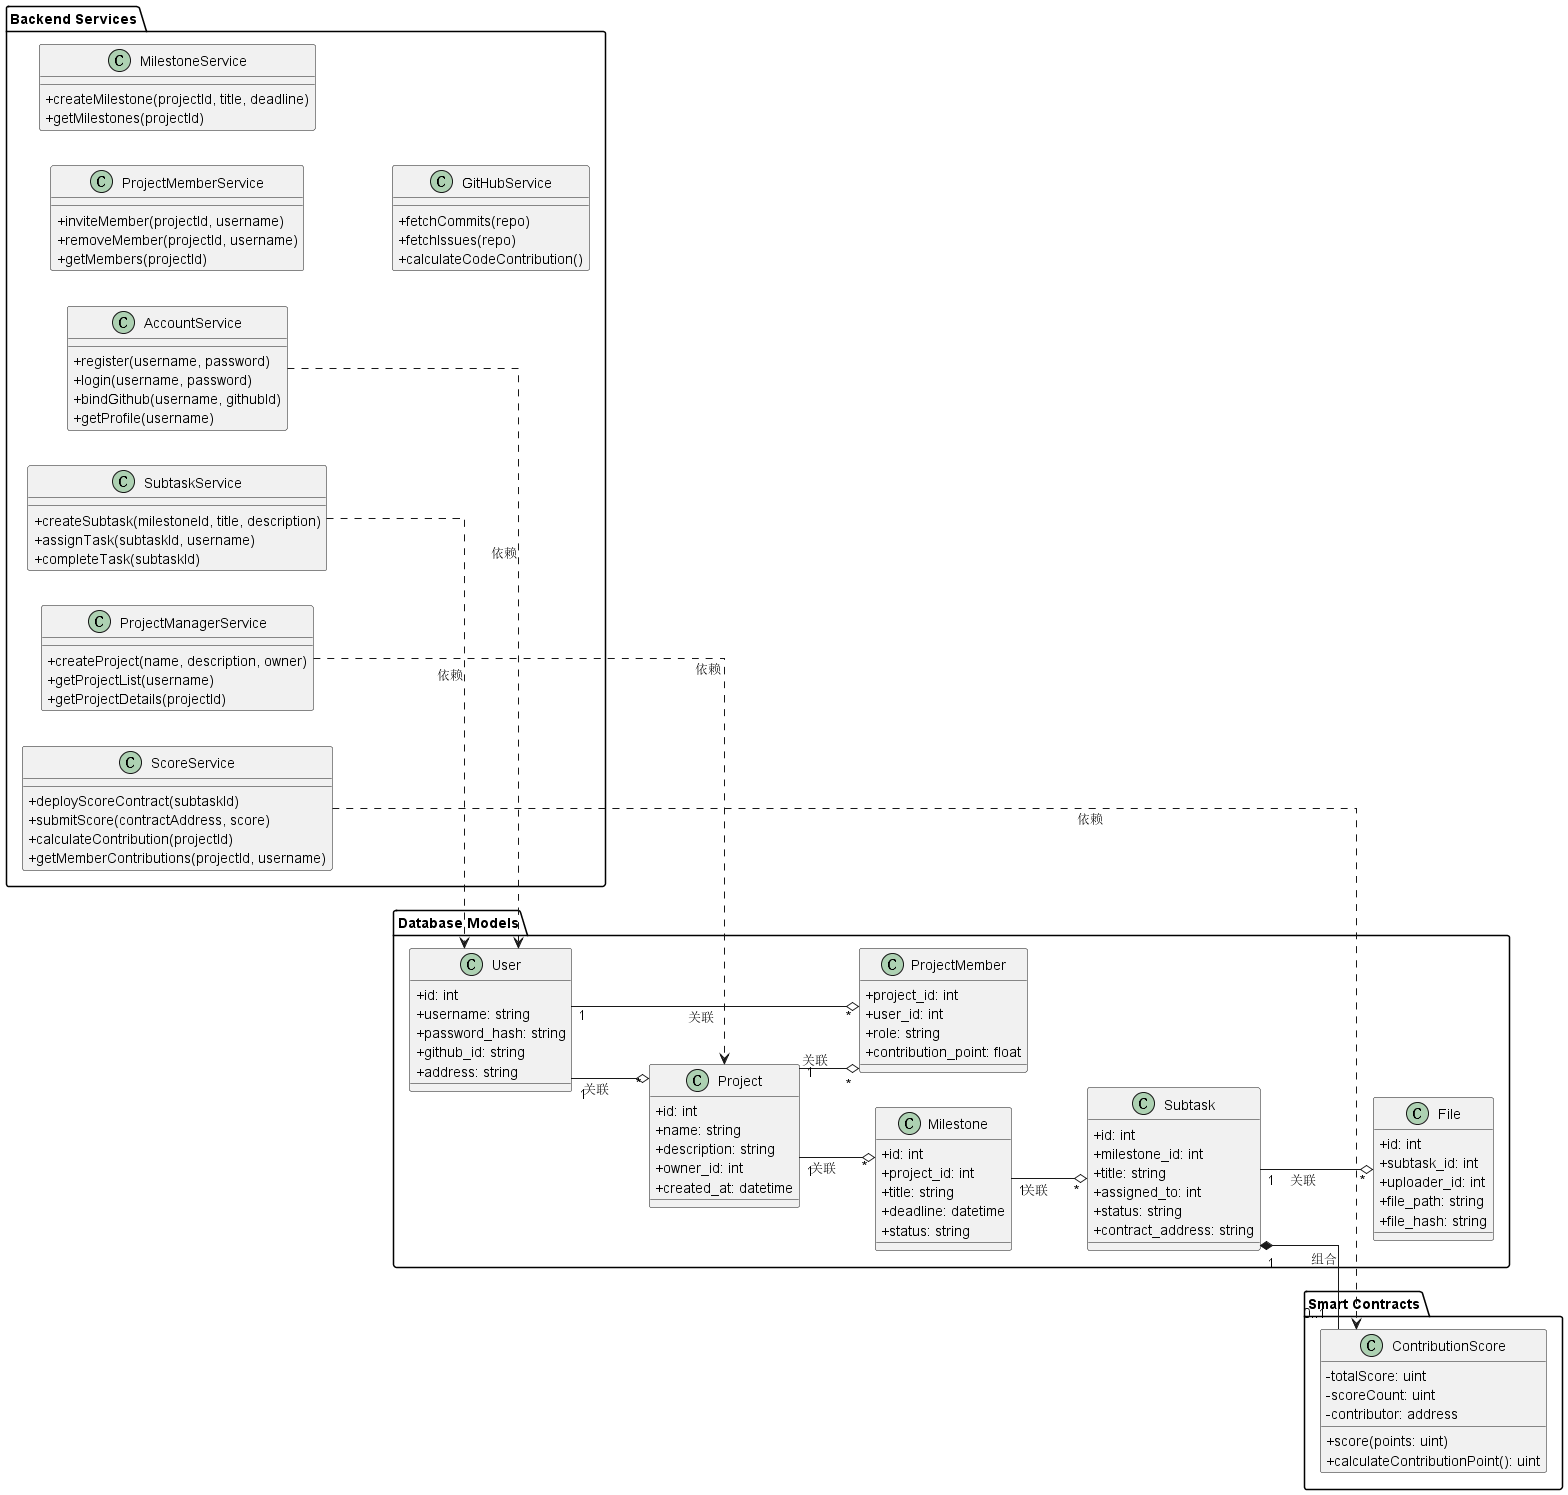

The diagram above was rendered by PlantUML. Its source (embedded in the PNG):
@startuml class_diagram
' 美化参数
skinparam classAttributeIconSize 0
skinparam linetype ortho
left to right direction

' =================== Backend Services ===================
package "Backend Services" {
    class AccountService {
        + register(username, password)
        + login(username, password)
        + bindGithub(username, githubId)
        + getProfile(username)
    }
    class ProjectManagerService {
        + createProject(name, description, owner)
        + getProjectList(username)
        + getProjectDetails(projectId)
    }
    class ProjectMemberService {
        + inviteMember(projectId, username)
        + removeMember(projectId, username)
        + getMembers(projectId)
    }
    class MilestoneService {
        + createMilestone(projectId, title, deadline)
        + getMilestones(projectId)
    }
    class SubtaskService {
        + createSubtask(milestoneId, title, description)
        + assignTask(subtaskId, username)
        + completeTask(subtaskId)
    }
    class ScoreService {
        + deployScoreContract(subtaskId)
        + submitScore(contractAddress, score)
        + calculateContribution(projectId)
        + getMemberContributions(projectId, username)
    }
    class GitHubService {
        + fetchCommits(repo)
        + fetchIssues(repo)
        + calculateCodeContribution()
    }
}

' =================== Database Models ===================
package "Database Models" {
    class User {
        + id: int
        + username: string
        + password_hash: string
        + github_id: string
        + address: string
    }
    class Project {
        + id: int
        + name: string
        + description: string
        + owner_id: int
        + created_at: datetime
    }
    class ProjectMember {
        + project_id: int
        + user_id: int
        + role: string
        + contribution_point: float
    }
    class Milestone {
        + id: int
        + project_id: int
        + title: string
        + deadline: datetime
        + status: string
    }
    class Subtask {
        + id: int
        + milestone_id: int
        + title: string
        + assigned_to: int
        + status: string
        + contract_address: string
    }
    class File {
        + id: int
        + subtask_id: int
        + uploader_id: int
        + file_path: string
        + file_hash: string
    }
}

' =================== Smart Contracts ===================
package "Smart Contracts" {
    class ContributionScore {
        - totalScore: uint
        - scoreCount: uint
        - contributor: address
        + score(points: uint)
        + calculateContributionPoint(): uint
    }
}

' =================== 关系定义 ===================
' 继承（实线三角）
' 这里没有继承关系，若有可用 User <|-- Admin

' 关联（实线箭头）
User "1" --o "*" Project : 关联
User "1" --o "*" ProjectMember : 关联
Project "1" --o "*" ProjectMember : 关联
Project "1" --o "*" Milestone : 关联
Milestone "1" --o "*" Subtask : 关联
Subtask "1" --o "*" File : 关联

' 组合（实心菱形）
Subtask "1" *-- "0..1" ContributionScore : 组合
    
' 依赖（虚线箭头）
ScoreService ..> ContributionScore : 依赖
ProjectManagerService ..> Project : 依赖
AccountService ..> User : 依赖

' 依赖（虚线箭头）
SubtaskService ..> User : 依赖

@enduml